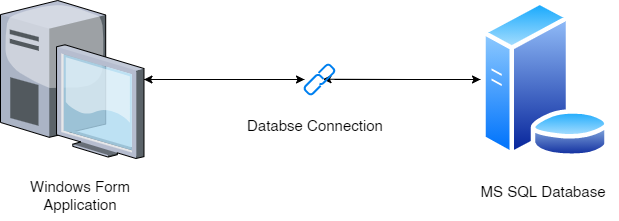

The diagram above was exported from draw.io. Its source (the exported page's mxGraphModel, read from the mxfile embedded in the PNG):
<mxGraphModel dx="1249" dy="678" grid="1" gridSize="10" guides="1" tooltips="1" connect="1" arrows="1" fold="1" page="1" pageScale="1" pageWidth="827" pageHeight="1169" math="0" shadow="0">
  <root>
    <mxCell id="0" />
    <mxCell id="1" parent="0" />
    <mxCell id="-QvEbrd48iLZGldaTnQ--7" style="edgeStyle=orthogonalEdgeStyle;rounded=0;orthogonalLoop=1;jettySize=auto;html=1;entryX=0.615;entryY=0.491;entryDx=0;entryDy=0;entryPerimeter=0;" edge="1" parent="1" source="-QvEbrd48iLZGldaTnQ--2" target="-QvEbrd48iLZGldaTnQ--4">
      <mxGeometry relative="1" as="geometry" />
    </mxCell>
    <mxCell id="-QvEbrd48iLZGldaTnQ--2" value="" style="aspect=fixed;perimeter=ellipsePerimeter;html=1;align=center;shadow=0;dashed=0;spacingTop=3;image;image=img/lib/active_directory/database_server.svg;" vertex="1" parent="1">
      <mxGeometry x="560" y="240" width="129.56" height="158" as="geometry" />
    </mxCell>
    <mxCell id="-QvEbrd48iLZGldaTnQ--5" style="edgeStyle=orthogonalEdgeStyle;rounded=0;orthogonalLoop=1;jettySize=auto;html=1;" edge="1" parent="1" source="-QvEbrd48iLZGldaTnQ--3" target="-QvEbrd48iLZGldaTnQ--4">
      <mxGeometry relative="1" as="geometry" />
    </mxCell>
    <mxCell id="-QvEbrd48iLZGldaTnQ--3" value="" style="verticalLabelPosition=bottom;aspect=fixed;html=1;verticalAlign=top;strokeColor=none;align=center;outlineConnect=0;shape=mxgraph.citrix.desktop;" vertex="1" parent="1">
      <mxGeometry x="80" y="240" width="143.49" height="158" as="geometry" />
    </mxCell>
    <mxCell id="-QvEbrd48iLZGldaTnQ--6" style="edgeStyle=orthogonalEdgeStyle;rounded=0;orthogonalLoop=1;jettySize=auto;html=1;entryX=0;entryY=0.5;entryDx=0;entryDy=0;" edge="1" parent="1" source="-QvEbrd48iLZGldaTnQ--4" target="-QvEbrd48iLZGldaTnQ--2">
      <mxGeometry relative="1" as="geometry" />
    </mxCell>
    <mxCell id="-QvEbrd48iLZGldaTnQ--8" style="edgeStyle=orthogonalEdgeStyle;rounded=0;orthogonalLoop=1;jettySize=auto;html=1;" edge="1" parent="1" source="-QvEbrd48iLZGldaTnQ--4" target="-QvEbrd48iLZGldaTnQ--3">
      <mxGeometry relative="1" as="geometry" />
    </mxCell>
    <mxCell id="-QvEbrd48iLZGldaTnQ--4" value="" style="html=1;verticalLabelPosition=bottom;align=center;labelBackgroundColor=#ffffff;verticalAlign=top;strokeWidth=2;strokeColor=#0080F0;shadow=0;dashed=0;shape=mxgraph.ios7.icons.link;" vertex="1" parent="1">
      <mxGeometry x="384" y="304" width="30" height="30" as="geometry" />
    </mxCell>
    <mxCell id="-QvEbrd48iLZGldaTnQ--12" value="Windows Form Application&lt;br&gt;" style="text;html=1;strokeColor=none;fillColor=none;align=center;verticalAlign=middle;whiteSpace=wrap;rounded=0;fontSize=15;" vertex="1" parent="1">
      <mxGeometry x="85" y="410" width="150" height="50" as="geometry" />
    </mxCell>
    <mxCell id="-QvEbrd48iLZGldaTnQ--13" value="Databse Connection" style="text;html=1;strokeColor=none;fillColor=none;align=center;verticalAlign=middle;whiteSpace=wrap;rounded=0;fontSize=15;" vertex="1" parent="1">
      <mxGeometry x="320" y="340" width="150" height="50" as="geometry" />
    </mxCell>
    <mxCell id="-QvEbrd48iLZGldaTnQ--14" value="MS SQL Database" style="text;html=1;strokeColor=none;fillColor=none;align=center;verticalAlign=middle;whiteSpace=wrap;rounded=0;fontSize=15;" vertex="1" parent="1">
      <mxGeometry x="548" y="406" width="150" height="50" as="geometry" />
    </mxCell>
  </root>
</mxGraphModel>